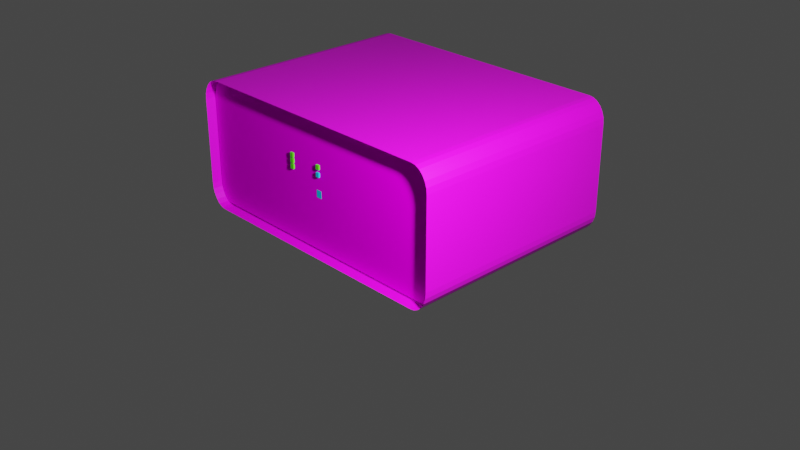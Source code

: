 # Source: simserver.blend  (saved by Blender 2.83.18; exported with 4.5.12 LTS)
import bpy
from mathutils import Matrix  # noqa: F401  (used for matrix-valued properties, if any)

bpy.ops.wm.read_factory_settings(use_empty=True)
scene = bpy.context.scene
scene.name = 'Scene'

# ---- collections
col_collection = bpy.data.collections.new('Collection'); scene.collection.children.link(col_collection)

# ---- images (referenced by path relative to the original .blend; pixels are not part of the script)
import os
ASSET_DIR = os.environ.get("B2B_ASSET_DIR", "")  # directory of the original .blend (textures are referenced by path, not embedded)
HERE = os.path.dirname(os.path.abspath(__file__))  # packed textures are extracted next to this script under _unpacked/

def load_image(name, relpath, width, height, colorspace="sRGB"):
    """Load a texture the original file referenced (path relative to the .blend, or extracted next to this script)."""
    p = next((c for c in (os.path.join(HERE, relpath), os.path.join(ASSET_DIR, relpath)) if relpath and os.path.exists(c)), "")
    if p:
        img = bpy.data.images.load(p, check_existing=True)
        img.name = name
    else:  # same state as the original file: an image datablock whose file is absent (Cycles renders it pink)
        img = bpy.data.images.new(name, width, height)
        img.source = "FILE"
        img.filepath = "//" + (relpath or name)
    img.colorspace_settings.name = colorspace
    return img
img_rackfront_png = load_image('rackfront.png', 'rackfront.png', 1024, 1024, 'sRGB')
img_bluemetal_jpeg = load_image('bluemetal.jpeg', 'bluemetal.jpeg', 1024, 1024, 'sRGB')

# ---- materials (node trees are filled in below, after node groups)
mat_material_002 = bpy.data.materials.new('Material.002')
mat_material_002.use_transparent_shadow = False
mat_material_002.roughness = 0.0
mat_material_001 = bpy.data.materials.new('Material.001')
mat_material_001.use_transparent_shadow = False
mat_material_003 = bpy.data.materials.new('Material.003')
mat_material_003.use_transparent_shadow = False
mat_material_004 = bpy.data.materials.new('Material.004')
mat_material_004.use_transparent_shadow = False
mat_material_005 = bpy.data.materials.new('Material.005')
mat_material_005.use_transparent_shadow = False
mat_material_006 = bpy.data.materials.new('Material.006')
mat_material_006.use_transparent_shadow = False
mat_material_007 = bpy.data.materials.new('Material.007')
mat_material_007.use_transparent_shadow = False
mat_material_008 = bpy.data.materials.new('Material.008')
mat_material_008.use_transparent_shadow = False

# ---- material node trees
mat_material_002.use_nodes = True; mat_material_002.node_tree.nodes.clear()
_N = mat_material_002.node_tree.nodes; _L = mat_material_002.node_tree.links
n0 = _N.new('ShaderNodeBsdfPrincipled'); n0.name = 'Principled BSDF'; n0.location = (10, 300)
n0.distribution = 'GGX'
n0.subsurface_method = 'BURLEY'
n0.inputs[2].default_value = 0.0
n0.inputs[3].default_value = 1.45
n0.inputs[9].default_value = (0.0, 1.49e-08, 0.1)
n0.inputs[13].default_value = 0.0
n0.inputs[27].default_value = (0.0, 0.0, 0.0, 1.0)
n0.inputs[28].default_value = 1.0
n1 = _N.new('ShaderNodeOutputMaterial'); n1.name = 'Material Output'; n1.location = (300, 300)
n2 = _N.new('ShaderNodeTexImage'); n2.name = 'Image Texture'; n2.location = (-280, 280)
n2.image = img_rackfront_png
_L.new(n0.outputs[0], n1.inputs[0])
_L.new(n2.outputs[0], n0.inputs[0])
n1.is_active_output = True
mat_material_001.use_nodes = True; mat_material_001.node_tree.nodes.clear()
_N = mat_material_001.node_tree.nodes; _L = mat_material_001.node_tree.links
n0 = _N.new('ShaderNodeBsdfPrincipled'); n0.name = 'Principled BSDF'; n0.location = (10, 300)
n0.distribution = 'GGX'
n0.subsurface_method = 'BURLEY'
n0.inputs[3].default_value = 1.45
n0.inputs[27].default_value = (0.0, 0.0, 0.0, 1.0)
n0.inputs[28].default_value = 1.0
n1 = _N.new('ShaderNodeOutputMaterial'); n1.name = 'Material Output'; n1.location = (300, 300)
n2 = _N.new('ShaderNodeTexImage'); n2.name = 'Image Texture'; n2.location = (-280, 280)
n2.image = img_bluemetal_jpeg
_L.new(n0.outputs[0], n1.inputs[0])
_L.new(n2.outputs[0], n0.inputs[0])
n1.is_active_output = True
mat_material_003.use_nodes = True; mat_material_003.node_tree.nodes.clear()
_N = mat_material_003.node_tree.nodes; _L = mat_material_003.node_tree.links
n0 = _N.new('ShaderNodeBsdfPrincipled'); n0.name = 'Principled BSDF'; n0.location = (10, 300)
n0.distribution = 'GGX'
n0.subsurface_method = 'BURLEY'
n0.inputs[0].default_value = (0.0, 0.5787, 1.0, 1.0)
n0.inputs[3].default_value = 1.45
n0.inputs[27].default_value = (0.0, 0.0, 0.0, 1.0)
n0.inputs[28].default_value = 1.0
n1 = _N.new('ShaderNodeOutputMaterial'); n1.name = 'Material Output'; n1.location = (300, 300)
_L.new(n0.outputs[0], n1.inputs[0])
n1.is_active_output = True
mat_material_004.use_nodes = True; mat_material_004.node_tree.nodes.clear()
_N = mat_material_004.node_tree.nodes; _L = mat_material_004.node_tree.links
n0 = _N.new('ShaderNodeBsdfPrincipled'); n0.name = 'Principled BSDF'; n0.location = (10, 300)
n0.distribution = 'GGX'
n0.subsurface_method = 'BURLEY'
n0.inputs[0].default_value = (0.09217, 0.8, 0.0, 1.0)
n0.inputs[3].default_value = 1.45
n0.inputs[27].default_value = (0.0, 0.0, 0.0, 1.0)
n0.inputs[28].default_value = 1.0
n1 = _N.new('ShaderNodeOutputMaterial'); n1.name = 'Material Output'; n1.location = (300, 300)
_L.new(n0.outputs[0], n1.inputs[0])
n1.is_active_output = True
mat_material_005.use_nodes = True; mat_material_005.node_tree.nodes.clear()
_N = mat_material_005.node_tree.nodes; _L = mat_material_005.node_tree.links
n0 = _N.new('ShaderNodeBsdfPrincipled'); n0.name = 'Principled BSDF'; n0.location = (10, 300)
n0.distribution = 'GGX'
n0.subsurface_method = 'BURLEY'
n0.inputs[0].default_value = (0.09217, 0.8, 0.0, 1.0)
n0.inputs[3].default_value = 1.45
n0.inputs[27].default_value = (0.0, 0.0, 0.0, 1.0)
n0.inputs[28].default_value = 1.0
n1 = _N.new('ShaderNodeOutputMaterial'); n1.name = 'Material Output'; n1.location = (300, 300)
_L.new(n0.outputs[0], n1.inputs[0])
n1.is_active_output = True
mat_material_006.use_nodes = True; mat_material_006.node_tree.nodes.clear()
_N = mat_material_006.node_tree.nodes; _L = mat_material_006.node_tree.links
n0 = _N.new('ShaderNodeBsdfPrincipled'); n0.name = 'Principled BSDF'; n0.location = (10, 300)
n0.distribution = 'GGX'
n0.subsurface_method = 'BURLEY'
n0.inputs[0].default_value = (0.09217, 0.8, 0.0, 1.0)
n0.inputs[3].default_value = 1.45
n0.inputs[27].default_value = (0.0, 0.0, 0.0, 1.0)
n0.inputs[28].default_value = 1.0
n1 = _N.new('ShaderNodeOutputMaterial'); n1.name = 'Material Output'; n1.location = (300, 300)
_L.new(n0.outputs[0], n1.inputs[0])
n1.is_active_output = True
mat_material_007.use_nodes = True; mat_material_007.node_tree.nodes.clear()
_N = mat_material_007.node_tree.nodes; _L = mat_material_007.node_tree.links
n0 = _N.new('ShaderNodeBsdfPrincipled'); n0.name = 'Principled BSDF'; n0.location = (10, 300)
n0.distribution = 'GGX'
n0.subsurface_method = 'BURLEY'
n0.inputs[0].default_value = (0.09217, 0.8, 0.0, 1.0)
n0.inputs[3].default_value = 1.45
n0.inputs[27].default_value = (0.0, 0.0, 0.0, 1.0)
n0.inputs[28].default_value = 1.0
n1 = _N.new('ShaderNodeOutputMaterial'); n1.name = 'Material Output'; n1.location = (300, 300)
_L.new(n0.outputs[0], n1.inputs[0])
n1.is_active_output = True
mat_material_008.use_nodes = True; mat_material_008.node_tree.nodes.clear()
_N = mat_material_008.node_tree.nodes; _L = mat_material_008.node_tree.links
n0 = _N.new('ShaderNodeBsdfPrincipled'); n0.name = 'Principled BSDF'; n0.location = (10, 300)
n0.distribution = 'GGX'
n0.subsurface_method = 'BURLEY'
n0.inputs[0].default_value = (0.0, 0.5787, 1.0, 1.0)
n0.inputs[3].default_value = 1.45
n0.inputs[27].default_value = (0.0, 0.0, 0.0, 1.0)
n0.inputs[28].default_value = 1.0
n1 = _N.new('ShaderNodeOutputMaterial'); n1.name = 'Material Output'; n1.location = (300, 300)
_L.new(n0.outputs[0], n1.inputs[0])
n1.is_active_output = True

# ---- world
world_world = bpy.data.worlds.new('World'); scene.world = world_world
world_world.use_nodes = True; world_world.node_tree.nodes.clear()
_N = world_world.node_tree.nodes; _L = world_world.node_tree.links
n0 = _N.new('ShaderNodeOutputWorld'); n0.name = 'World Output'; n0.location = (300, 300)
n1 = _N.new('ShaderNodeBackground'); n1.name = 'Background'; n1.location = (10, 300)
n1.inputs[0].default_value = (0.05088, 0.05088, 0.05088, 1.0)
_L.new(n1.outputs[0], n0.inputs[0])
n0.is_active_output = True
world_world.color = (0.05088, 0.05088, 0.05088)
world_world.use_sun_shadow = False
world_world.sun_shadow_jitter_overblur = 0.0

# ---- cameras
cam_camera = bpy.data.cameras.new('Camera')
cam_camera.clip_end = 100.0
cam_camera.ortho_scale = 7.314

# ---- lights
light_light = bpy.data.lights.new('Light', 'POINT')
light_light.transmission_factor = 0.0
light_light.energy = 1000.0
light_light.shadow_soft_size = 0.1
light_light.shadow_maximum_resolution = 0.006
light_light.use_absolute_resolution = True

# ---- meshes
me_cube_001 = bpy.data.meshes.new('Cube.001')
me_cube_001.from_pydata([(0.04706, 0.05, 0.04832), (0.04706, -0.05, 0.04832), (-0.04984, 0.05, 0.03782), (-0.04984, -0.05, 0.03782), (-0.04925, 0.05, 0.04199), (-0.04925, -0.05, 0.04199), (-0.0483, 0.05, 0.04557), (-0.0483, -0.05, 0.04557), (0.04566, 0.05, 0.05), (0.04566, -0.05, 0.05), (-0.04566, 0.05, 0.05), (-0.04566, -0.05, 0.05), (-0.04706, 0.05, 0.04832), (-0.04706, -0.05, 0.04832), (-0.04655, 0.05, -0.05), (-0.04655, -0.05, -0.05), (-0.04706, 0.05, -0.04939), (-0.04706, -0.05, -0.04939), (-0.0483, 0.05, -0.04664), (-0.0483, -0.05, -0.04664), (0.04655, 0.05, -0.05), (0.04655, -0.05, -0.05), (0.04984, 0.05, 0.03782), (0.04984, -0.05, 0.03782), (0.04706, 0.05, -0.04939), (0.04706, -0.05, -0.04939), (0.0483, 0.05, 0.04557), (0.0483, -0.05, 0.04557), (0.04925, 0.05, 0.04199), (0.04925, -0.05, 0.04199), (0.05, 0.05, 0.03436), (0.05, -0.05, 0.03436), (-0.04925, 0.05, -0.04306), (-0.04925, -0.05, -0.04306), (-0.04984, 0.05, -0.03888), (-0.04984, -0.05, -0.03888), (-0.05, 0.05, -0.03543), (-0.05, -0.05, -0.03543), (0.04984, 0.05, -0.03888), (0.04984, -0.05, -0.03888), (0.04925, 0.05, -0.04306), (0.04925, -0.05, -0.04306), (-0.05, 0.05, 0.03436), (-0.05, -0.05, 0.03436), (0.0483, 0.05, -0.04664), (0.0483, -0.05, -0.04664), (0.05, 0.05, -0.03543), (0.05, -0.05, -0.03543)], [], [(32, 18, 19, 33), (34, 32, 33, 35), (18, 16, 17, 19), (38, 46, 47, 39), (36, 37, 43, 42), (47, 46, 30, 31), (28, 26, 27, 29), (35, 37, 36, 34), (45, 25, 24, 44), (13, 11, 10, 12), (22, 28, 29, 23), (14, 16, 18, 32, 34, 36, 42, 2, 4, 6, 12, 10, 8, 0, 26, 28, 22, 30, 46, 38, 40, 44, 24, 20), (2, 42, 43, 3), (7, 13, 12, 6), (0, 8, 9, 1), (39, 41, 40, 38), (9, 8, 10, 11), (41, 45, 44, 40), (15, 14, 20, 21), (25, 21, 20, 24), (23, 31, 30, 22), (3, 5, 4, 2), (21, 25, 45, 41, 39, 47, 31, 23, 29, 27, 1, 9, 11, 13, 7, 5, 3, 43, 37, 35, 33, 19, 17, 15), (5, 7, 6, 4), (26, 0, 1, 27), (16, 14, 15, 17)])
_uv = me_cube_001.uv_layers.new(name='UVMap')
_uv.uv.foreach_set('vector', [0.3961, 0.0534, 0.375, 0.0534, 0.375, 0.04981, 0.3961, 0.04981, 0.4063, 0.0534, 0.3961, 0.0534, 0.3961, 0.04981, 0.4063, 0.04981, 0.125, 0.6966, 0.1461, 0.6966, 0.1461, 0.7002, 0.125, 0.7002, 0.4063, 0.6966, 0.4148, 0.6966, 0.4148, 0.7002, 0.4063, 0.7002, 0.4114, 0.25, 0.4114, 0.0, 0.5859, 0.0, 0.5859, 0.25, 0.4114, 0.75, 0.4114, 0.5, 0.5859, 0.5, 0.5859, 0.75, 0.02855, 0.8015, 0.04313, 0.8015, 0.04313, 0.8166, 0.02855, 0.8166, 0.4063, 0.04981, 0.4148, 0.04981, 0.4148, 0.0534, 0.4063, 0.0534, 0.375, 0.7002, 0.3539, 0.7002, 0.3539, 0.6966, 0.375, 0.6966, 0.9409, 0.8166, 0.9267, 0.8166, 0.9267, 0.8014, 0.9409, 0.8014, 0.01396, 0.8015, 0.02855, 0.8015, 0.02855, 0.8166, 0.01396, 0.8166, 0.375, 0.2586, 0.3765, 0.2573, 0.3834, 0.2543, 0.3923, 0.2519, 0.4028, 0.2504, 0.4114, 0.25, 0.5859, 0.25, 0.5945, 0.2504, 0.605, 0.2519, 0.6139, 0.2543, 0.6208, 0.2573, 0.625, 0.2608, 0.625, 0.4892, 0.6208, 0.4927, 0.6139, 0.4957, 0.605, 0.4981, 0.5945, 0.4996, 0.5859, 0.5, 0.4114, 0.5, 0.4028, 0.4996, 0.3923, 0.4981, 0.3834, 0.4957, 0.3765, 0.4927, 0.375, 0.4914, 0.9846, 0.8014, 0.9959, 0.8014, 0.9959, 0.8166, 0.9846, 0.8166, 0.9555, 0.8166, 0.9409, 0.8166, 0.9409, 0.8014, 0.9555, 0.8014, 0.05771, 0.8015, 0.07187, 0.8015, 0.07187, 0.8166, 0.05771, 0.8166, 0.4063, 0.7002, 0.3961, 0.7002, 0.3961, 0.6966, 0.4063, 0.6966, 0.6358, 0.75, 0.6358, 0.5, 0.8642, 0.5, 0.8642, 0.75, 0.3961, 0.7002, 0.375, 0.7002, 0.375, 0.6966, 0.3961, 0.6966, 0.1336, 0.75, 0.1336, 0.5, 0.3664, 0.5, 0.3664, 0.75, 0.3539, 0.7002, 0.3503, 0.7002, 0.3503, 0.6966, 0.3539, 0.6966, 0.01396, 0.8166, 0.002692, 0.8166, 0.002692, 0.8015, 0.01396, 0.8015, 0.9846, 0.8166, 0.97, 0.8166, 0.97, 0.8014, 0.9846, 0.8014, 0.03658, 1.0, 0.03153, 0.9939, 0.01922, 0.9664, 0.00978, 0.9306, 0.003839, 0.8888, 0.002275, 0.8542, 0.002275, 0.1565, 0.003839, 0.1219, 0.00978, 0.08012, 0.01922, 0.04431, 0.03153, 0.01683, 0.04545, 4.402e-05, 0.9546, 4.416e-05, 0.9685, 0.01683, 0.9808, 0.04431, 0.9902, 0.08012, 0.9962, 0.1219, 0.9977, 0.1565, 0.9977, 0.8542, 0.9962, 0.8888, 0.9902, 0.9306, 0.9808, 0.9664, 0.9685, 0.9939, 0.9634, 1.0, 0.97, 0.8166, 0.9555, 0.8166, 0.9555, 0.8014, 0.97, 0.8014, 0.04313, 0.8015, 0.05771, 0.8015, 0.05771, 0.8166, 0.04313, 0.8166, 0.1461, 0.6966, 0.1497, 0.6966, 0.1497, 0.7002, 0.1461, 0.7002])
me_cube_001.materials.append(mat_material_002)
me_cube_001.use_remesh_fix_poles = True
me_cube_001.use_remesh_preserve_attributes = False
me_cube_001.use_mirror_vertex_groups = False
me_cube_001.update()
me_cube_003 = bpy.data.meshes.new('Cube.003')
me_cube_003.from_pydata([(-1.152, -0.9731, -0.4616), (-1.308, -0.9731, -0.3055), (-1.192, -0.9731, -0.4563), (-1.23, -0.9731, -0.4407), (-1.303, -0.9731, -0.3459), (-1.287, -0.9731, -0.3836), (-1.262, -0.9731, -0.4159), (-1.152, -0.9731, 0.4616), (-1.308, -0.9731, 0.3055), (-1.192, -0.9731, 0.4563), (-1.23, -0.9731, 0.4407), (-1.262, -0.9731, 0.4159), (-1.303, -0.9731, 0.3459), (-1.287, -0.9731, 0.3836), (-1.152, 0.9731, -0.4616), (-1.308, 0.9731, -0.3055), (-1.192, 0.9731, -0.4563), (-1.23, 0.9731, -0.4407), (-1.262, 0.9731, -0.4159), (-1.303, 0.9731, -0.3459), (-1.287, 0.9731, -0.3836), (-1.152, 0.9731, 0.4616), (-1.308, 0.9731, 0.3055), (-1.192, 0.9731, 0.4563), (-1.23, 0.9731, 0.4407), (-1.303, 0.9731, 0.3459), (-1.287, 0.9731, 0.3836), (-1.262, 0.9731, 0.4159), (1.152, -0.9731, -0.4616), (1.308, -0.9731, -0.3055), (1.192, -0.9731, -0.4563), (1.23, -0.9731, -0.4407), (1.262, -0.9731, -0.4159), (1.303, -0.9731, -0.3459), (1.287, -0.9731, -0.3836), (1.152, -0.9731, 0.4616), (1.308, -0.9731, 0.3055), (1.192, -0.9731, 0.4563), (1.23, -0.9731, 0.4407), (1.303, -0.9731, 0.3459), (1.287, -0.9731, 0.3836), (1.262, -0.9731, 0.4159), (1.152, 0.9731, -0.4616), (1.308, 0.9731, -0.3055), (1.192, 0.9731, -0.4563), (1.23, 0.9731, -0.4407), (1.303, 0.9731, -0.3459), (1.287, 0.9731, -0.3836), (1.262, 0.9731, -0.4159), (1.152, 0.9731, 0.4616), (1.308, 0.9731, 0.3055), (1.192, 0.9731, 0.4563), (1.23, 0.9731, 0.4407), (1.262, 0.9731, 0.4159), (1.303, 0.9731, 0.3459), (1.287, 0.9731, 0.3836)], [], [(43, 50, 36, 29), (49, 21, 7, 35), (1, 8, 22, 15), (14, 0, 2, 16), (16, 2, 3, 17), (17, 3, 6, 18), (18, 6, 5, 20), (20, 5, 4, 19), (19, 4, 1, 15), (7, 21, 23, 9), (9, 23, 24, 10), (10, 24, 27, 11), (11, 27, 26, 13), (13, 26, 25, 12), (12, 25, 22, 8), (28, 42, 44, 30), (30, 44, 45, 31), (31, 45, 48, 32), (32, 48, 47, 34), (34, 47, 46, 33), (33, 46, 43, 29), (49, 35, 37, 51), (51, 37, 38, 52), (52, 38, 41, 53), (53, 41, 40, 55), (55, 40, 39, 54), (54, 39, 36, 50), (14, 42, 28, 0)])
_uv = me_cube_003.uv_layers.new(name='UVMap')
_uv.uv.foreach_set('vector', [0.2647, -0.001645, 1.043, -0.002096, 1.047, 0.9978, 0.2683, 0.9982, 0.08686, 0.1516, 0.9117, 0.1516, 0.9117, 0.8484, 0.08688, 0.8484, 0.1635, -0.0006723, 1.005, -0.0006891, 1.005, 0.9992, 0.1637, 0.9992, 0.1673, 0.5423, 0.1673, 0.7077, 0.1563, 0.7077, 0.1563, 0.5423, 0.1563, 0.5423, 0.1563, 0.7077, 0.1461, 0.7077, 0.1461, 0.5423, 0.9999, 0.3977, 6.345e-05, 0.3977, 6.33e-05, 0.3768, 0.9999, 0.3768, -0.004534, 0.9992, -0.004695, -0.0006686, 0.05135, -0.0006698, 0.05151, 0.9992, 0.05151, 0.9992, 0.05135, -0.0006698, 0.1075, -0.000671, 0.1076, 0.9992, 0.1076, 0.9992, 0.1075, -0.000671, 0.1635, -0.0006723, 0.1637, 0.9992, 0.9117, 0.8484, 0.9117, 0.1516, 0.9263, 0.1516, 0.9263, 0.8484, 0.9263, 0.8484, 0.9263, 0.1516, 0.9409, 0.1516, 0.9409, 0.8484, 0.9409, 0.8484, 0.9409, 0.1516, 0.9554, 0.1516, 0.9555, 0.8484, 0.9555, 0.8484, 0.9554, 0.1516, 0.97, 0.1516, 0.97, 0.8484, 0.97, 0.8484, 0.97, 0.1516, 0.9846, 0.1516, 0.9846, 0.8484, 0.9846, 0.8484, 0.9846, 0.1516, 0.9992, 0.1516, 0.9992, 0.8484, -0.04296, 0.9984, -0.04656, -0.001464, 0.005308, -0.001494, 0.008897, 0.9984, 0.008897, 0.9984, 0.005308, -0.001494, 0.05723, -0.001524, 0.06081, 0.9983, 0.06081, 0.9983, 0.05723, -0.001524, 0.1091, -0.001554, 0.1127, 0.9983, 0.1127, 0.9983, 0.1091, -0.001554, 0.161, -0.001585, 0.1645, 0.9983, 0.1645, 0.9983, 0.161, -0.001585, 0.2129, -0.001615, 0.2164, 0.9983, 0.2164, 0.9983, 0.2129, -0.001615, 0.2647, -0.001645, 0.2683, 0.9982, 0.08686, 0.1516, 0.08688, 0.8484, 0.0723, 0.8484, 0.07228, 0.1516, 0.07228, 0.1516, 0.0723, 0.8484, 0.05771, 0.8484, 0.05769, 0.1516, 0.05769, 0.1516, 0.05771, 0.8484, 0.04313, 0.8484, 0.04311, 0.1516, 0.04311, 0.1516, 0.04313, 0.8484, 0.02855, 0.8484, 0.02854, 0.1516, 0.02854, 0.1516, 0.02855, 0.8484, 0.01396, 0.8484, 0.01395, 0.1516, 0.01395, 0.1516, 0.01396, 0.8484, -0.0006199, 0.8484, -0.0006324, 0.1516, 0.1673, 0.5423, 0.3327, 0.5423, 0.3327, 0.7077, 0.1673, 0.7077])
me_cube_003.materials.append(mat_material_001)
me_cube_003.use_remesh_fix_poles = True
me_cube_003.use_remesh_preserve_attributes = False
me_cube_003.use_mirror_vertex_groups = False
me_cube_003.update()
me_cube = bpy.data.meshes.new('Cube')
me_cube.from_pydata([(-0.05, -0.05, -0.05), (-0.05, -0.05, 0.05), (-0.05, 0.05, -0.05), (-0.05, 0.05, 0.05), (0.05, -0.05, -0.05), (0.05, -0.05, 0.05), (0.05, 0.05, -0.05), (0.05, 0.05, 0.05)], [], [(0, 1, 3, 2), (2, 3, 7, 6), (6, 7, 5, 4), (4, 5, 1, 0), (2, 6, 4, 0), (7, 3, 1, 5)])
_uv = me_cube.uv_layers.new(name='UVMap')
_uv.uv.foreach_set('vector', [0.375, 0.0, 0.625, 0.0, 0.625, 0.25, 0.375, 0.25, 0.375, 0.25, 0.625, 0.25, 0.625, 0.5, 0.375, 0.5, 0.375, 0.5, 0.625, 0.5, 0.625, 0.75, 0.375, 0.75, 0.375, 0.75, 0.625, 0.75, 0.625, 1.0, 0.375, 1.0, 0.125, 0.5, 0.375, 0.5, 0.375, 0.75, 0.125, 0.75, 0.625, 0.5, 0.875, 0.5, 0.875, 0.75, 0.625, 0.75])
me_cube.materials.append(mat_material_003)
me_cube.use_remesh_fix_poles = True
me_cube.use_remesh_preserve_attributes = False
me_cube.use_mirror_vertex_groups = False
me_cube.update()
me_cube_002 = bpy.data.meshes.new('Cube.002')
me_cube_002.from_pydata([(-0.05, -0.05, -0.05), (-0.05, -0.05, 0.05), (-0.05, 0.05, -0.05), (-0.05, 0.05, 0.05), (0.05, -0.05, -0.05), (0.05, -0.05, 0.05), (0.05, 0.05, -0.05), (0.05, 0.05, 0.05)], [], [(0, 1, 3, 2), (2, 3, 7, 6), (6, 7, 5, 4), (4, 5, 1, 0), (2, 6, 4, 0), (7, 3, 1, 5)])
_uv = me_cube_002.uv_layers.new(name='UVMap')
_uv.uv.foreach_set('vector', [0.375, 0.0, 0.625, 0.0, 0.625, 0.25, 0.375, 0.25, 0.375, 0.25, 0.625, 0.25, 0.625, 0.5, 0.375, 0.5, 0.375, 0.5, 0.625, 0.5, 0.625, 0.75, 0.375, 0.75, 0.375, 0.75, 0.625, 0.75, 0.625, 1.0, 0.375, 1.0, 0.125, 0.5, 0.375, 0.5, 0.375, 0.75, 0.125, 0.75, 0.625, 0.5, 0.875, 0.5, 0.875, 0.75, 0.625, 0.75])
me_cube_002.materials.append(mat_material_004)
me_cube_002.use_remesh_fix_poles = True
me_cube_002.use_remesh_preserve_attributes = False
me_cube_002.use_mirror_vertex_groups = False
me_cube_002.update()
me_cube_004 = bpy.data.meshes.new('Cube.004')
me_cube_004.from_pydata([(-0.05, -0.05, -0.05), (-0.05, -0.05, 0.05), (-0.05, 0.05, -0.05), (-0.05, 0.05, 0.05), (0.05, -0.05, -0.05), (0.05, -0.05, 0.05), (0.05, 0.05, -0.05), (0.05, 0.05, 0.05)], [], [(0, 1, 3, 2), (2, 3, 7, 6), (6, 7, 5, 4), (4, 5, 1, 0), (2, 6, 4, 0), (7, 3, 1, 5)])
_uv = me_cube_004.uv_layers.new(name='UVMap')
_uv.uv.foreach_set('vector', [0.375, 0.0, 0.625, 0.0, 0.625, 0.25, 0.375, 0.25, 0.375, 0.25, 0.625, 0.25, 0.625, 0.5, 0.375, 0.5, 0.375, 0.5, 0.625, 0.5, 0.625, 0.75, 0.375, 0.75, 0.375, 0.75, 0.625, 0.75, 0.625, 1.0, 0.375, 1.0, 0.125, 0.5, 0.375, 0.5, 0.375, 0.75, 0.125, 0.75, 0.625, 0.5, 0.875, 0.5, 0.875, 0.75, 0.625, 0.75])
me_cube_004.materials.append(mat_material_005)
me_cube_004.use_remesh_fix_poles = True
me_cube_004.use_remesh_preserve_attributes = False
me_cube_004.use_mirror_vertex_groups = False
me_cube_004.update()
me_cube_005 = bpy.data.meshes.new('Cube.005')
me_cube_005.from_pydata([(-0.05, -0.05, -0.05), (-0.05, -0.05, 0.05), (-0.05, 0.05, -0.05), (-0.05, 0.05, 0.05), (0.05, -0.05, -0.05), (0.05, -0.05, 0.05), (0.05, 0.05, -0.05), (0.05, 0.05, 0.05)], [], [(0, 1, 3, 2), (2, 3, 7, 6), (6, 7, 5, 4), (4, 5, 1, 0), (2, 6, 4, 0), (7, 3, 1, 5)])
_uv = me_cube_005.uv_layers.new(name='UVMap')
_uv.uv.foreach_set('vector', [0.375, 0.0, 0.625, 0.0, 0.625, 0.25, 0.375, 0.25, 0.375, 0.25, 0.625, 0.25, 0.625, 0.5, 0.375, 0.5, 0.375, 0.5, 0.625, 0.5, 0.625, 0.75, 0.375, 0.75, 0.375, 0.75, 0.625, 0.75, 0.625, 1.0, 0.375, 1.0, 0.125, 0.5, 0.375, 0.5, 0.375, 0.75, 0.125, 0.75, 0.625, 0.5, 0.875, 0.5, 0.875, 0.75, 0.625, 0.75])
me_cube_005.materials.append(mat_material_006)
me_cube_005.use_remesh_fix_poles = True
me_cube_005.use_remesh_preserve_attributes = False
me_cube_005.use_mirror_vertex_groups = False
me_cube_005.update()
me_cube_006 = bpy.data.meshes.new('Cube.006')
me_cube_006.from_pydata([(-0.05, -0.05, -0.05), (-0.05, -0.05, 0.05), (-0.05, 0.05, -0.05), (-0.05, 0.05, 0.05), (0.05, -0.05, -0.05), (0.05, -0.05, 0.05), (0.05, 0.05, -0.05), (0.05, 0.05, 0.05)], [], [(0, 1, 3, 2), (2, 3, 7, 6), (6, 7, 5, 4), (4, 5, 1, 0), (2, 6, 4, 0), (7, 3, 1, 5)])
_uv = me_cube_006.uv_layers.new(name='UVMap')
_uv.uv.foreach_set('vector', [0.375, 0.0, 0.625, 0.0, 0.625, 0.25, 0.375, 0.25, 0.375, 0.25, 0.625, 0.25, 0.625, 0.5, 0.375, 0.5, 0.375, 0.5, 0.625, 0.5, 0.625, 0.75, 0.375, 0.75, 0.375, 0.75, 0.625, 0.75, 0.625, 1.0, 0.375, 1.0, 0.125, 0.5, 0.375, 0.5, 0.375, 0.75, 0.125, 0.75, 0.625, 0.5, 0.875, 0.5, 0.875, 0.75, 0.625, 0.75])
me_cube_006.materials.append(mat_material_007)
me_cube_006.use_remesh_fix_poles = True
me_cube_006.use_remesh_preserve_attributes = False
me_cube_006.use_mirror_vertex_groups = False
me_cube_006.update()
me_cube_007 = bpy.data.meshes.new('Cube.007')
me_cube_007.from_pydata([(-0.05, -0.05, -0.05), (-0.05, -0.05, 0.05), (-0.05, 0.05, -0.05), (-0.05, 0.05, 0.05), (0.05, -0.05, -0.05), (0.05, -0.05, 0.05), (0.05, 0.05, -0.05), (0.05, 0.05, 0.05)], [], [(0, 1, 3, 2), (2, 3, 7, 6), (6, 7, 5, 4), (4, 5, 1, 0), (2, 6, 4, 0), (7, 3, 1, 5)])
_uv = me_cube_007.uv_layers.new(name='UVMap')
_uv.uv.foreach_set('vector', [0.375, 0.0, 0.625, 0.0, 0.625, 0.25, 0.375, 0.25, 0.375, 0.25, 0.625, 0.25, 0.625, 0.5, 0.375, 0.5, 0.375, 0.5, 0.625, 0.5, 0.625, 0.75, 0.375, 0.75, 0.375, 0.75, 0.625, 0.75, 0.625, 1.0, 0.375, 1.0, 0.125, 0.5, 0.375, 0.5, 0.375, 0.75, 0.125, 0.75, 0.625, 0.5, 0.875, 0.5, 0.875, 0.75, 0.625, 0.75])
me_cube_007.materials.append(mat_material_008)
me_cube_007.use_remesh_fix_poles = True
me_cube_007.use_remesh_preserve_attributes = False
me_cube_007.use_mirror_vertex_groups = False
me_cube_007.update()

# ---- objects
ob_light = bpy.data.objects.new('Light', light_light)
ob_camera = bpy.data.objects.new('Camera', cam_camera)
ob_cube_001 = bpy.data.objects.new('Cube.001', me_cube_001)
ob_cube = bpy.data.objects.new('Cube', me_cube_003)
ob_cube_002 = bpy.data.objects.new('Cube.002', me_cube)
ob_cube_003 = bpy.data.objects.new('Cube.003', me_cube_002)
ob_cube_004 = bpy.data.objects.new('Cube.004', me_cube_004)
ob_cube_005 = bpy.data.objects.new('Cube.005', me_cube_005)
ob_cube_006 = bpy.data.objects.new('Cube.006', me_cube_006)
ob_cube_007 = bpy.data.objects.new('Cube.007', me_cube_007)

# ---- transforms, parenting, visibility, modifiers, constraints
ob_light.location = (3.32, -1.859, 2.832)
ob_light.rotation_euler = (0.6503, 0.05522, 1.866)
ob_light.lock_rotations_4d = False
ob_light.empty_display_type = 'ARROWS'
ob_light.color = (0.0, 0.0, 0.0, 0.0)
ob_light.lineart.crease_threshold = 0.0
ob_camera.location = (7.359, -6.926, 4.958)
ob_camera.rotation_euler = (1.109, 0.0, 0.8149)
ob_camera.lock_rotations_4d = False
ob_camera.empty_display_type = 'ARROWS'
ob_camera.color = (0.0, 0.0, 0.0, 0.0)
ob_camera.display_type = 'WIRE'
ob_camera.lineart.crease_threshold = 0.0
ob_cube_001.location = (0.0, -1.031, 0.7082)
ob_cube_001.scale = (31.07, 0.5024, 13.45)
ob_cube_001.lineart.crease_threshold = 0.0
ob_cube.location = (0.0, 0.0, 0.701)
ob_cube.scale = (1.195, 1.195, 1.499)
ob_cube.lineart.crease_threshold = 0.0
ob_cube_002.location = (0.04259, -1.056, 0.8228)
ob_cube_002.scale = (0.3778, 0.3778, 0.4533)
ob_cube_002.lineart.crease_threshold = 0.0
ob_cube_003.location = (-0.331, -1.056, 0.7919)
ob_cube_003.scale = (0.3778, 0.3778, 0.4533)
ob_cube_003.lineart.crease_threshold = 0.0
ob_cube_004.location = (-0.331, -1.056, 0.8518)
ob_cube_004.scale = (0.3778, 0.3778, 0.4533)
ob_cube_004.lineart.crease_threshold = 0.0
ob_cube_005.location = (-0.331, -1.056, 0.9091)
ob_cube_005.scale = (0.3778, 0.3778, 0.4533)
ob_cube_005.lineart.crease_threshold = 0.0
ob_cube_006.location = (0.04404, -1.056, 0.8994)
ob_cube_006.scale = (0.3778, 0.3778, 0.4533)
ob_cube_006.lineart.crease_threshold = 0.0
ob_cube_007.location = (0.04053, -1.025, 0.6216)
ob_cube_007.scale = (0.6481, 0.6481, 0.7775)
ob_cube_007.lineart.crease_threshold = 0.0

# ---- collection membership
col_collection.objects.link(ob_light)
col_collection.objects.link(ob_camera)
col_collection.objects.link(ob_cube_001)
col_collection.objects.link(ob_cube)
col_collection.objects.link(ob_cube_002)
col_collection.objects.link(ob_cube_003)
col_collection.objects.link(ob_cube_004)
col_collection.objects.link(ob_cube_005)
col_collection.objects.link(ob_cube_006)
col_collection.objects.link(ob_cube_007)

# ---- scene / render settings (as saved in the file)
scene.camera = ob_camera
scene.frame_start = 1; scene.frame_end = 250; scene.frame_set(1)
scene.render.engine = 'BLENDER_EEVEE_NEXT'
scene.cycles.use_denoising = False
scene.cycles.samples = 128
scene.cycles.sampling_pattern = 'TABULATED_SOBOL'
scene.cycles.use_adaptive_sampling = False
scene.cycles.use_light_tree = False
scene.view_settings.view_transform = 'Filmic'
bpy.context.view_layer.update()
